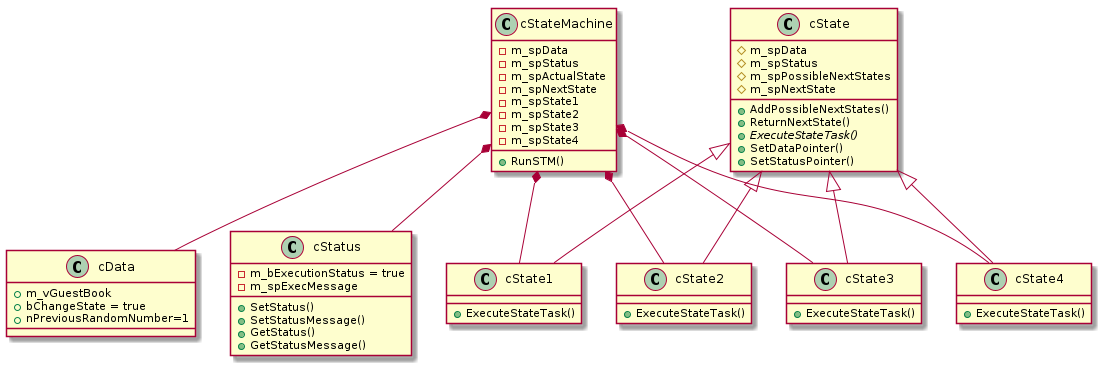

The diagram above was rendered by PlantUML. Its source (embedded in the PNG):
@startuml

class cData{
    +m_vGuestBook
    +bChangeState = true
    +nPreviousRandomNumber=1
}

class cStatus{
    +SetStatus()
    +SetStatusMessage()
    +GetStatus()
    +GetStatusMessage()
    -m_bExecutionStatus = true
    -m_spExecMessage
}

class cStateMachine{
    -m_spData
    -m_spStatus
    -m_spActualState
    -m_spNextState
    -m_spState1
    -m_spState2
    -m_spState3
    -m_spState4
    +RunSTM()
}

class cState{
    #m_spData
    #m_spStatus
    #m_spPossibleNextStates
    #m_spNextState
    +AddPossibleNextStates()
    +ReturnNextState()
    {abstract}+ExecuteStateTask()
    +SetDataPointer()
    +SetStatusPointer()
}
class cState1{
    +ExecuteStateTask()
}
class cState2{
    +ExecuteStateTask()
}
class cState3{
    +ExecuteStateTask()
}
class cState4{
    +ExecuteStateTask()
}

cState <|-- cState1
cState <|-- cState2
cState <|-- cState3
cState <|-- cState4

cStateMachine *-- cData
cStateMachine *-- cStatus
cStateMachine *-- cState1
cStateMachine *-- cState2
cStateMachine *-- cState3
cStateMachine *-- cState4

@enduml